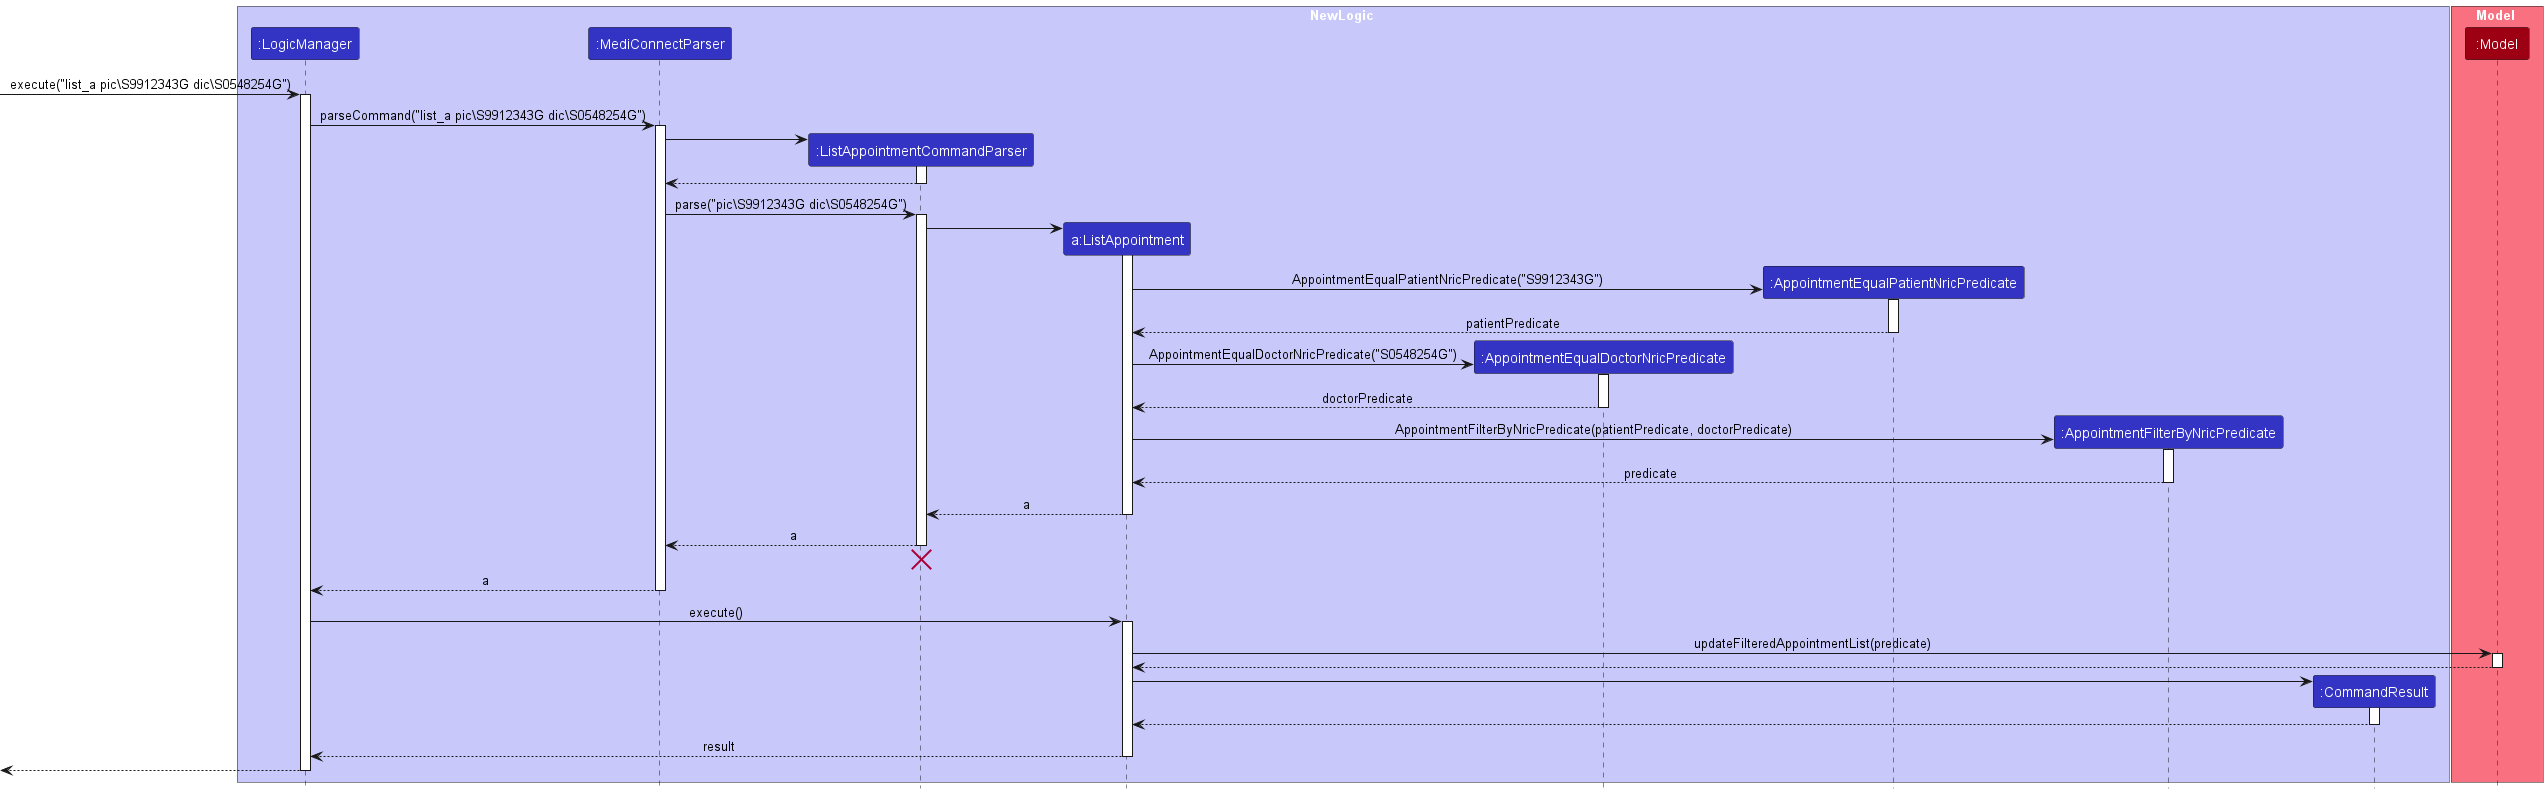

The diagram above was rendered by PlantUML. Its source (embedded in the PNG):
@startuml
!include style.puml
skinparam ArrowFontStyle plain

box NewLogic LOGIC_COLOR_T1
participant ":LogicManager" as LogicManager LOGIC_COLOR
participant ":MediConnectParser" as MediConnectParser LOGIC_COLOR
participant ":ListAppointmentCommandParser" as ListAppointmentCommandParser LOGIC_COLOR
participant "a:ListAppointment" as ListAppointment LOGIC_COLOR
participant ":AppointmentEqualDoctorNricPredicate" as AppointmentEqualDoctorNricPredicate LOGIC_COLOR
participant ":AppointmentEqualPatientNricPredicate" as AppointmentEqualPatientNricPredicate LOGIC_COLOR
participant ":AppointmentFilterByNricPredicate" as AppointmentFilterByNricPredicate LOGIC_COLOR
participant ":CommandResult" as CommandResult LOGIC_COLOR
end box

box Model MODEL_COLOR_T1
participant ":Model" as Model MODEL_COLOR
end box

[-> LogicManager : execute("list_a pic\S9912343G dic\S0548254G")
activate LogicManager

LogicManager -> MediConnectParser : parseCommand("list_a pic\S9912343G dic\S0548254G")
activate MediConnectParser

create ListAppointmentCommandParser
MediConnectParser -> ListAppointmentCommandParser
activate ListAppointmentCommandParser


ListAppointmentCommandParser --> MediConnectParser
deactivate ListAppointmentCommandParser

MediConnectParser -> ListAppointmentCommandParser : parse("pic\S9912343G dic\S0548254G")
activate ListAppointmentCommandParser

create ListAppointment
ListAppointmentCommandParser -> ListAppointment :
activate ListAppointment

create AppointmentEqualPatientNricPredicate
ListAppointment -> AppointmentEqualPatientNricPredicate : AppointmentEqualPatientNricPredicate("S9912343G")
activate  AppointmentEqualPatientNricPredicate
AppointmentEqualPatientNricPredicate --> ListAppointment : patientPredicate
deactivate AppointmentEqualPatientNricPredicate

create AppointmentEqualDoctorNricPredicate
ListAppointment -> AppointmentEqualDoctorNricPredicate : AppointmentEqualDoctorNricPredicate("S0548254G")
activate AppointmentEqualDoctorNricPredicate
AppointmentEqualDoctorNricPredicate --> ListAppointment : doctorPredicate
deactivate AppointmentEqualDoctorNricPredicate

create AppointmentFilterByNricPredicate
ListAppointment -> AppointmentFilterByNricPredicate : AppointmentFilterByNricPredicate(patientPredicate, doctorPredicate)
activate AppointmentFilterByNricPredicate
AppointmentFilterByNricPredicate --> ListAppointment : predicate
deactivate AppointmentFilterByNricPredicate


ListAppointment --> ListAppointmentCommandParser : a
deactivate ListAppointment

ListAppointmentCommandParser --> MediConnectParser : a
deactivate ListAppointmentCommandParser
'Hidden arrow to position the destroy marker below the end of the activation bar.
ListAppointmentCommandParser -[hidden]-> MediConnectParser
destroy ListAppointmentCommandParser

MediConnectParser --> LogicManager : a
deactivate MediConnectParser

LogicManager -> ListAppointment : execute()
activate ListAppointment

ListAppointment -> Model : updateFilteredAppointmentList(predicate)
activate Model

Model --> ListAppointment
deactivate Model

create CommandResult
ListAppointment -> CommandResult
activate CommandResult

CommandResult --> ListAppointment
deactivate CommandResult

ListAppointment --> LogicManager : result
deactivate ListAppointment

[<--LogicManager
deactivate LogicManager
@enduml